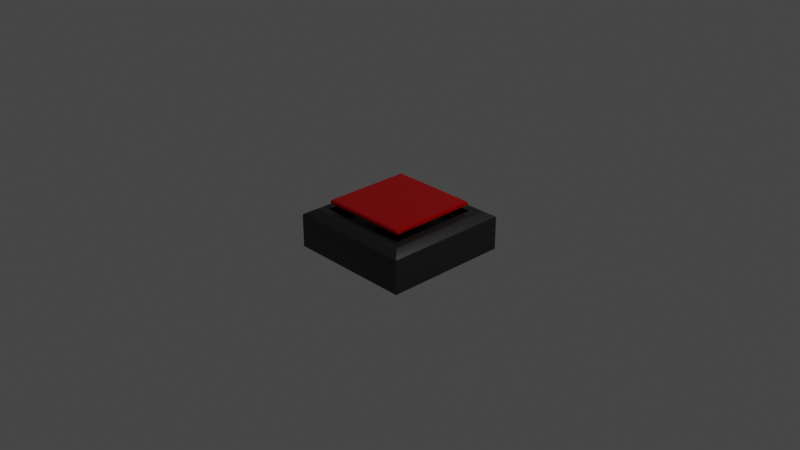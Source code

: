 # Source: physicsbutton.blend  (saved by Blender 2.93.20; exported with 4.5.12 LTS)
import bpy
from mathutils import Matrix  # noqa: F401  (used for matrix-valued properties, if any)

bpy.ops.wm.read_factory_settings(use_empty=True)
scene = bpy.context.scene
scene.name = 'Scene'

# ---- collections
col_collection = bpy.data.collections.new('Collection'); scene.collection.children.link(col_collection)

# ---- materials (node trees are filled in below, after node groups)
mat_housing = bpy.data.materials.new('Housing')
mat_housing.alpha_threshold = 0.0
mat_housing.use_transparent_shadow = False
mat_housing.line_color = (0.0, 0.0, 0.0, 1.0)
mat_button = bpy.data.materials.new('Button')
mat_button.use_transparent_shadow = False

# ---- node groups
ng_auto_smooth = bpy.data.node_groups.new('Auto Smooth', 'GeometryNodeTree')
_s = ng_auto_smooth.interface.new_socket(name='Geometry', in_out='OUTPUT', socket_type='NodeSocketGeometry')
_s = ng_auto_smooth.interface.new_socket(name='Geometry', in_out='INPUT', socket_type='NodeSocketGeometry')
_s = ng_auto_smooth.interface.new_socket(name='Angle', in_out='INPUT', socket_type='NodeSocketFloat')
_s.subtype = 'ANGLE'
_s.min_value = 0.0
_s.max_value = 3.142
ng_auto_smooth.is_modifier = True
_N = ng_auto_smooth.nodes; _L = ng_auto_smooth.links
n0 = _N.new('NodeGroupOutput'); n0.name = 'Group Output'; n0.location = (480, -100)
n1 = _N.new('NodeGroupInput'); n1.name = 'Group Input'; n1.location = (-420, -300)
n2 = _N.new('NodeGroupInput'); n2.name = 'Group Input.001'; n2.location = (-60, -100)
n3 = _N.new('GeometryNodeSetShadeSmooth'); n3.name = 'Set Shade Smooth'; n3.location = (120, -100)
n3.domain = 'EDGE'
n4 = _N.new('GeometryNodeSetShadeSmooth'); n4.name = 'Set Shade Smooth.001'; n4.location = (300, -100)
n5 = _N.new('GeometryNodeInputMeshEdgeAngle'); n5.name = 'Edge Angle'; n5.location = (-420, -220)
n6 = _N.new('GeometryNodeInputEdgeSmooth'); n6.name = 'Is Edge Smooth'; n6.location = (-60, -160)
n7 = _N.new('GeometryNodeInputShadeSmooth'); n7.name = 'Is Face Smooth'; n7.location = (-240, -340)
n8 = _N.new('FunctionNodeBooleanMath'); n8.name = 'Boolean Math'; n8.location = (-60, -220)
n9 = _N.new('FunctionNodeCompare'); n9.name = 'Compare'; n9.location = (-240, -180)
n9.operation = 'LESS_EQUAL'
_L.new(n5.outputs[0], n9.inputs[0])
_L.new(n4.outputs[0], n0.inputs[0])
_L.new(n1.outputs[1], n9.inputs[1])
_L.new(n9.outputs[0], n8.inputs[0])
_L.new(n7.outputs[0], n8.inputs[1])
_L.new(n2.outputs[0], n3.inputs[0])
_L.new(n6.outputs[0], n3.inputs[1])
_L.new(n3.outputs[0], n4.inputs[0])
_L.new(n8.outputs[0], n3.inputs[2])
n0.is_active_output = True

# ---- material node trees
mat_housing.use_nodes = True; mat_housing.node_tree.nodes.clear()
_N = mat_housing.node_tree.nodes; _L = mat_housing.node_tree.links
n0 = _N.new('ShaderNodeOutputMaterial'); n0.name = 'Material Output'; n0.location = (300, 300)
n1 = _N.new('ShaderNodeBsdfPrincipled'); n1.name = 'Principled BSDF'; n1.location = (10, 300)
n1.distribution = 'GGX'
n1.subsurface_method = 'BURLEY'
n1.inputs[0].default_value = (0.06072, 0.06072, 0.06072, 1.0)
n1.inputs[1].default_value = 0.8603
n1.inputs[2].default_value = 0.3191
n1.inputs[3].default_value = 1.45
n1.inputs[27].default_value = (0.0, 0.0, 0.0, 1.0)
n1.inputs[28].default_value = 1.0
_L.new(n1.outputs[0], n0.inputs[0])
n0.is_active_output = True
mat_button.use_nodes = True; mat_button.node_tree.nodes.clear()
_N = mat_button.node_tree.nodes; _L = mat_button.node_tree.links
n0 = _N.new('ShaderNodeBsdfPrincipled'); n0.name = 'Principled BSDF'; n0.location = (10, 300)
n0.distribution = 'GGX'
n0.subsurface_method = 'BURLEY'
n0.inputs[0].default_value = (0.8, 0.0, 0.001353, 1.0)
n0.inputs[1].default_value = 0.7426
n0.inputs[2].default_value = 0.1397
n0.inputs[3].default_value = 1.45
n0.inputs[27].default_value = (0.0, 0.0, 0.0, 1.0)
n0.inputs[28].default_value = 1.0
n1 = _N.new('ShaderNodeOutputMaterial'); n1.name = 'Material Output'; n1.location = (300, 300)
_L.new(n0.outputs[0], n1.inputs[0])
n1.is_active_output = True

# ---- world
world_world = bpy.data.worlds.new('World'); scene.world = world_world
world_world.use_nodes = True; world_world.node_tree.nodes.clear()
_N = world_world.node_tree.nodes; _L = world_world.node_tree.links
n0 = _N.new('ShaderNodeOutputWorld'); n0.name = 'World Output'; n0.location = (300, 300)
n1 = _N.new('ShaderNodeBackground'); n1.name = 'Background'; n1.location = (10, 300)
n1.inputs[0].default_value = (0.05088, 0.05088, 0.05088, 1.0)
_L.new(n1.outputs[0], n0.inputs[0])
n0.is_active_output = True
world_world.color = (0.05088, 0.05088, 0.05088)
world_world.use_sun_shadow = False
world_world.sun_shadow_jitter_overblur = 0.0

# ---- cameras
cam_camera = bpy.data.cameras.new('Camera')
cam_camera.clip_end = 100.0
cam_camera.ortho_scale = 7.314

# ---- lights
light_light = bpy.data.lights.new('Light', 'POINT')
light_light.transmission_factor = 0.0
light_light.energy = 1000.0
light_light.shadow_soft_size = 0.1
light_light.shadow_maximum_resolution = 0.006
light_light.use_absolute_resolution = True

# ---- meshes
me_cube = bpy.data.meshes.new('Cube')
me_cube.from_pydata([(0.4978, 0.4978, 0.09932), (0.6922, 0.6922, -0.3273), (0.4978, -0.4978, 0.09932), (0.6922, -0.6922, -0.3273), (-0.4978, 0.4978, 0.09932), (-0.6922, 0.6922, -0.3273), (-0.4978, -0.4978, 0.09932), (-0.6922, -0.6922, -0.3273), (0.149, -0.149, -0.02119), (-0.149, -0.149, -0.02119), (0.149, 0.149, -0.02119), (-0.149, 0.149, -0.02119), (0.4978, -0.4978, -0.02119), (-0.4978, -0.4978, -0.02119), (0.4978, 0.4978, -0.02119), (-0.4978, 0.4978, -0.02119), (0.149, -0.149, -0.2935), (-0.149, -0.149, -0.2935), (0.149, 0.149, -0.2935), (-0.149, 0.149, -0.2935), (0.5949, -0.5949, 0.09263), (0.5696, -0.5696, 0.09932), (0.5872, -0.5872, 0.09598), (0.5779, -0.5779, 0.09843), (-0.5696, -0.5696, 0.09932), (-0.5949, -0.5949, 0.09263), (-0.5779, -0.5779, 0.09843), (-0.5872, -0.5872, 0.09598), (0.5949, 0.5949, 0.09263), (0.5696, 0.5696, 0.09932), (0.5872, 0.5872, 0.09598), (0.5779, 0.5779, 0.09843), (-0.5696, 0.5696, 0.09932), (-0.5949, 0.5949, 0.09263), (-0.5779, 0.5779, 0.09843), (-0.5872, 0.5872, 0.09598), (0.6807, 0.6807, 0.04374), (0.6922, 0.6922, 0.02398), (0.6865, 0.6865, 0.0387), (0.6907, 0.6907, 0.03147), (-0.6922, -0.6922, 0.02398), (-0.6807, -0.6807, 0.04374), (-0.6907, -0.6907, 0.03147), (-0.6865, -0.6865, 0.0387), (0.6807, -0.6807, 0.04374), (0.6922, -0.6922, 0.02398), (0.6865, -0.6865, 0.0387), (0.6907, -0.6907, 0.03147), (-0.6922, 0.6922, 0.02398), (-0.6807, 0.6807, 0.04374), (-0.6907, 0.6907, 0.03147), (-0.6865, 0.6865, 0.0387)], [], [(4, 6, 13, 15), (0, 2, 21, 29), (6, 4, 32, 24), (5, 1, 3, 7), (49, 33, 28, 36), (36, 28, 20, 44), (44, 20, 25, 41), (7, 40, 48, 5), (41, 25, 33, 49), (5, 48, 37, 1), (4, 0, 29, 32), (3, 45, 40, 7), (10, 11, 19, 18), (6, 2, 12, 13), (0, 4, 15, 14), (2, 0, 14, 12), (8, 9, 13, 12), (10, 8, 12, 14), (9, 11, 15, 13), (11, 10, 14, 15), (18, 19, 17, 16), (8, 10, 18, 16), (11, 9, 17, 19), (9, 8, 16, 17), (21, 24, 26, 23), (23, 26, 27, 22), (22, 27, 25, 20), (29, 21, 23, 31), (31, 23, 22, 30), (30, 22, 20, 28), (24, 32, 34, 26), (26, 34, 35, 27), (27, 35, 33, 25), (32, 29, 31, 34), (34, 31, 30, 35), (35, 30, 28, 33), (2, 6, 24, 21), (49, 36, 38, 51), (51, 38, 39, 50), (50, 39, 37, 48), (36, 44, 46, 38), (38, 46, 47, 39), (39, 47, 45, 37), (41, 49, 51, 43), (43, 51, 50, 42), (42, 50, 48, 40), (44, 41, 43, 46), (46, 43, 42, 47), (47, 42, 40, 45), (1, 37, 45, 3)])
me_cube.polygons.foreach_set('use_smooth', [True] * 50)
_uv = me_cube.uv_layers.new(name='UVMap')
_uv.uv.foreach_set('vector', [0.846, 0.529, 0.846, 0.721, 0.846, 0.721, 0.846, 0.529, 0.654, 0.529, 0.654, 0.721, 0.6296, 0.7454, 0.6296, 0.5046, 0.846, 0.721, 0.846, 0.529, 0.8704, 0.5046, 0.8704, 0.7454, 0.125, 0.5, 0.375, 0.5, 0.375, 0.75, 0.125, 0.75, 0.4546, 0.25, 0.6045, 0.25, 0.6045, 0.5, 0.4546, 0.5, 0.4546, 0.5, 0.6045, 0.5, 0.6045, 0.75, 0.4546, 0.75, 0.4546, 0.75, 0.6045, 0.75, 0.6045, 1.0, 0.4546, 1.0, 0.375, 0.0, 0.4324, 0.0, 0.4324, 0.25, 0.375, 0.25, 0.4546, 0.0, 0.6045, 0.0, 0.6045, 0.25, 0.4546, 0.25, 0.375, 0.25, 0.4324, 0.25, 0.4324, 0.5, 0.375, 0.5, 0.846, 0.529, 0.654, 0.529, 0.6296, 0.5046, 0.8704, 0.5046, 0.375, 0.75, 0.4324, 0.75, 0.4324, 1.0, 0.375, 1.0, 0.7213, 0.5963, 0.7787, 0.5963, 0.7787, 0.5963, 0.7213, 0.5963, 0.846, 0.721, 0.654, 0.721, 0.654, 0.721, 0.846, 0.721, 0.654, 0.529, 0.846, 0.529, 0.846, 0.529, 0.654, 0.529, 0.654, 0.721, 0.654, 0.529, 0.654, 0.529, 0.654, 0.721, 0.7213, 0.6537, 0.7787, 0.6537, 0.846, 0.721, 0.654, 0.721, 0.7213, 0.5963, 0.7213, 0.6537, 0.654, 0.721, 0.654, 0.529, 0.7787, 0.6537, 0.7787, 0.5963, 0.846, 0.529, 0.846, 0.721, 0.7787, 0.5963, 0.7213, 0.5963, 0.654, 0.529, 0.846, 0.529, 0.7213, 0.5963, 0.7787, 0.5963, 0.7787, 0.6537, 0.7213, 0.6537, 0.7213, 0.6537, 0.7213, 0.5963, 0.7213, 0.5963, 0.7213, 0.6537, 0.7787, 0.5963, 0.7787, 0.6537, 0.7787, 0.6537, 0.7787, 0.5963, 0.7787, 0.6537, 0.7213, 0.6537, 0.7213, 0.6537, 0.7787, 0.6537, 0.6296, 0.7454, 0.8704, 0.7454, 0.8732, 0.7482, 0.6268, 0.7482, 0.625, 0.7511, 0.625, 0.9989, 0.6171, 0.9999, 0.6171, 0.7501, 0.6171, 0.7501, 0.6171, 0.9999, 0.6045, 1.0, 0.6045, 0.75, 0.6296, 0.5046, 0.6296, 0.7454, 0.6268, 0.7482, 0.6268, 0.5018, 0.6268, 0.5018, 0.6268, 0.7482, 0.6171, 0.7499, 0.6171, 0.5001, 0.6171, 0.5001, 0.6171, 0.7499, 0.6045, 0.75, 0.6045, 0.5, 0.8704, 0.7454, 0.8704, 0.5046, 0.8732, 0.5018, 0.8732, 0.7482, 0.625, 0.001113, 0.625, 0.2489, 0.6171, 0.2499, 0.6171, 8.308e-05, 0.6171, 8.308e-05, 0.6171, 0.2499, 0.6045, 0.25, 0.6045, 0.0, 0.8704, 0.5046, 0.6296, 0.5046, 0.6268, 0.5018, 0.8732, 0.5018, 0.625, 0.2511, 0.625, 0.4989, 0.6171, 0.4999, 0.6171, 0.2501, 0.6171, 0.2501, 0.6171, 0.4999, 0.6045, 0.5, 0.6045, 0.25, 0.654, 0.721, 0.846, 0.721, 0.8704, 0.7454, 0.6296, 0.7454, 0.4546, 0.25, 0.4546, 0.5, 0.4432, 0.5, 0.4432, 0.25, 0.4432, 0.25, 0.4432, 0.5, 0.4336, 0.5, 0.4336, 0.25, 0.4336, 0.25, 0.4336, 0.5, 0.4324, 0.5, 0.4324, 0.25, 0.4546, 0.5, 0.4546, 0.75, 0.4432, 0.75, 0.4432, 0.5, 0.4432, 0.5, 0.4432, 0.75, 0.4336, 0.75, 0.4336, 0.5, 0.4336, 0.5, 0.4336, 0.75, 0.4324, 0.75, 0.4324, 0.5, 0.4546, 0.0, 0.4546, 0.25, 0.4432, 0.25, 0.4432, 0.0001408, 0.4432, 0.0001408, 0.4432, 0.25, 0.4336, 0.25, 0.4336, 0.0002779, 0.4336, 0.0002779, 0.4336, 0.25, 0.4324, 0.25, 0.4324, 0.0, 0.4546, 0.75, 0.4546, 1.0, 0.4432, 0.9999, 0.4432, 0.75, 0.4432, 0.75, 0.4432, 0.9999, 0.4336, 0.9997, 0.4336, 0.75, 0.4336, 0.75, 0.4336, 0.9997, 0.4324, 1.0, 0.4324, 0.75, 0.375, 0.5, 0.4324, 0.5, 0.4324, 0.75, 0.375, 0.75])
me_cube.materials.append(mat_housing)
me_cube.use_remesh_preserve_volume = False
me_cube.use_remesh_preserve_attributes = False
me_cube.use_mirror_vertex_groups = False
me_cube.update()
me_cube_001 = bpy.data.meshes.new('Cube.001')
me_cube_001.from_pydata([(0.1385, -0.1385, -0.1729), (-0.1385, -0.1385, -0.1729), (0.1385, 0.1385, -0.1729), (-0.1385, 0.1385, -0.1729), (0.1385, -0.1385, 0.1643), (-0.1385, -0.1385, 0.1643), (0.1385, 0.1385, 0.1643), (-0.1385, 0.1385, 0.1643), (0.1385, -0.1385, 0.2054), (-0.1385, -0.1385, 0.2054), (0.1385, 0.1385, 0.2054), (-0.1385, 0.1385, 0.2054), (0.4886, -0.4886, 0.1643), (-0.4886, -0.4886, 0.1643), (0.4886, 0.4886, 0.1643), (-0.4886, 0.4886, 0.1643), (0.4886, -0.4886, 0.1912), (0.4744, -0.4744, 0.2054), (-0.4744, -0.4744, 0.2054), (-0.4886, -0.4886, 0.1912), (0.4886, 0.4886, 0.1912), (0.4744, 0.4744, 0.2054), (-0.4744, 0.4744, 0.2054), (-0.4886, 0.4886, 0.1912)], [], [(2, 0, 1, 3), (11, 10, 21, 22), (2, 3, 7, 6), (0, 2, 6, 4), (3, 1, 5, 7), (1, 0, 4, 5), (10, 11, 9, 8), (4, 6, 14, 12), (6, 7, 15, 14), (12, 14, 20, 16), (15, 13, 19, 23), (9, 11, 22, 18), (10, 8, 17, 21), (13, 12, 16, 19), (7, 5, 13, 15), (14, 15, 23, 20), (5, 4, 12, 13), (17, 18, 19, 16), (21, 17, 16, 20), (18, 22, 23, 19), (22, 21, 20, 23), (8, 9, 18, 17)])
me_cube_001.polygons.foreach_set('material_index', [1, 1, 1, 1, 1, 1, 1, 1, 1, 1, 1, 1, 1, 1, 1, 1, 1, 1, 1, 1, 1, 1])
_uv = me_cube_001.uv_layers.new(name='UVMap')
_uv.uv.foreach_set('vector', [0.7213, 0.5963, 0.7213, 0.6537, 0.7787, 0.6537, 0.7787, 0.5963, 0.7787, 0.5963, 0.7213, 0.5963, 0.7213, 0.5963, 0.7787, 0.5963, 0.7213, 0.5963, 0.7787, 0.5963, 0.7787, 0.5963, 0.7213, 0.5963, 0.7213, 0.6537, 0.7213, 0.5963, 0.7213, 0.5963, 0.7213, 0.6537, 0.7787, 0.5963, 0.7787, 0.6537, 0.7787, 0.6537, 0.7787, 0.5963, 0.7787, 0.6537, 0.7213, 0.6537, 0.7213, 0.6537, 0.7787, 0.6537, 0.7213, 0.5963, 0.7787, 0.5963, 0.7787, 0.6537, 0.7213, 0.6537, 0.7213, 0.6537, 0.7213, 0.5963, 0.7213, 0.5963, 0.7213, 0.6537, 0.7213, 0.5963, 0.7787, 0.5963, 0.7787, 0.5963, 0.7213, 0.5963, 0.7213, 0.6537, 0.7213, 0.5963, 0.7213, 0.5963, 0.7213, 0.6537, 0.7787, 0.5963, 0.7787, 0.6537, 0.7787, 0.6537, 0.7787, 0.5963, 0.7787, 0.6537, 0.7787, 0.5963, 0.7787, 0.5963, 0.7787, 0.6537, 0.7213, 0.5963, 0.7213, 0.6537, 0.7213, 0.6537, 0.7213, 0.5963, 0.7787, 0.6537, 0.7213, 0.6537, 0.7213, 0.6537, 0.7787, 0.6537, 0.7787, 0.5963, 0.7787, 0.6537, 0.7787, 0.6537, 0.7787, 0.5963, 0.7213, 0.5963, 0.7787, 0.5963, 0.7787, 0.5963, 0.7213, 0.5963, 0.7787, 0.6537, 0.7213, 0.6537, 0.7213, 0.6537, 0.7787, 0.6537, 0.7213, 0.6537, 0.7787, 0.6537, 0.7787, 0.6537, 0.7213, 0.6537, 0.7213, 0.5963, 0.7213, 0.6537, 0.7213, 0.6537, 0.7213, 0.5963, 0.7787, 0.6537, 0.7787, 0.5963, 0.7787, 0.5963, 0.7787, 0.6537, 0.7787, 0.5963, 0.7213, 0.5963, 0.7213, 0.5963, 0.7787, 0.5963, 0.7213, 0.6537, 0.7787, 0.6537, 0.7787, 0.6537, 0.7213, 0.6537])
me_cube_001.materials.append(mat_housing)
me_cube_001.materials.append(mat_button)
me_cube_001.use_remesh_preserve_volume = False
me_cube_001.use_remesh_preserve_attributes = False
me_cube_001.use_mirror_vertex_groups = False
me_cube_001.update()

# ---- objects
ob_buttoncase = bpy.data.objects.new('ButtonCase', me_cube)
ob_light = bpy.data.objects.new('Light', light_light)
ob_camera = bpy.data.objects.new('Camera', cam_camera)
ob_button = bpy.data.objects.new('Button', me_cube_001)

# ---- transforms, parenting, visibility, modifiers, constraints
ob_buttoncase.location = (0.0, 0.0, 0.0)
ob_buttoncase.lock_rotations_4d = False
ob_buttoncase.empty_display_type = 'ARROWS'
ob_buttoncase.lineart.crease_threshold = 0.0
_m = ob_buttoncase.modifiers.new('Auto Smooth', 'NODES')
_m.node_group = ng_auto_smooth
_gi = [s.identifier for s in ng_auto_smooth.interface.items_tree if s.item_type == 'SOCKET' and s.in_out == 'INPUT']
_m[_gi[1]] = 0.5236  # Angle
ob_light.location = (4.076, 1.005, 5.904)
ob_light.rotation_euler = (0.6503, 0.05522, 1.866)
ob_light.lock_rotations_4d = False
ob_light.empty_display_type = 'ARROWS'
ob_light.color = (0.0, 0.0, 0.0, 0.0)
ob_light.lineart.crease_threshold = 0.0
ob_camera.location = (7.359, -6.926, 4.958)
ob_camera.rotation_euler = (1.109, 0.0, 0.8149)
ob_camera.lock_rotations_4d = False
ob_camera.empty_display_type = 'ARROWS'
ob_camera.color = (0.0, 0.0, 0.0, 0.0)
ob_camera.display_type = 'WIRE'
ob_camera.lineart.crease_threshold = 0.0
ob_button.parent = ob_buttoncase
ob_button.location = (0.0, 0.0, 0.0)
ob_button.lock_rotations_4d = False
ob_button.empty_display_type = 'ARROWS'
ob_button.lineart.crease_threshold = 0.0

# ---- collection membership
col_collection.objects.link(ob_buttoncase)
col_collection.objects.link(ob_light)
col_collection.objects.link(ob_camera)
col_collection.objects.link(ob_button)

# ---- scene / render settings (as saved in the file)
scene.camera = ob_camera
scene.frame_start = 1; scene.frame_end = 250; scene.frame_set(1)
scene.render.engine = 'BLENDER_EEVEE_NEXT'
scene.cycles.use_denoising = False
scene.cycles.samples = 128
scene.cycles.sampling_pattern = 'TABULATED_SOBOL'
scene.cycles.use_adaptive_sampling = False
scene.cycles.use_light_tree = False
scene.view_settings.view_transform = 'Filmic'
bpy.context.view_layer.update()

